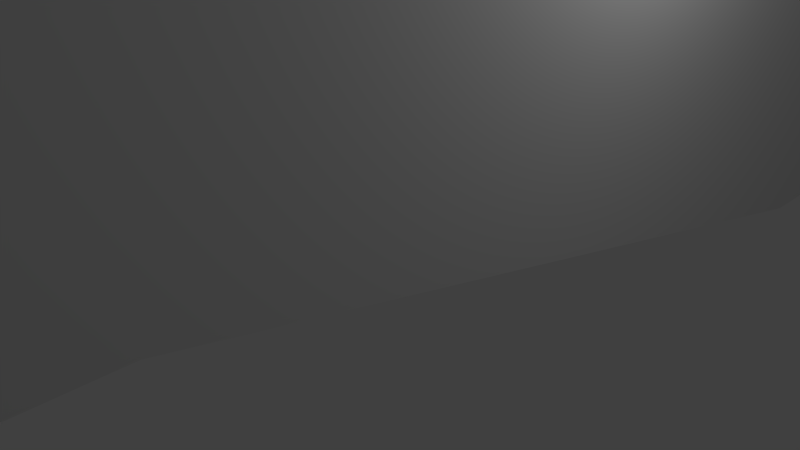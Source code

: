 # Source: SallePente.blend  (saved by Blender 2.70.0; exported with 4.5.12 LTS)
import bpy
from mathutils import Matrix  # noqa: F401  (used for matrix-valued properties, if any)

bpy.ops.wm.read_factory_settings(use_empty=True)
scene = bpy.context.scene
scene.name = 'Scene'

# ---- collections
col_collection_1 = bpy.data.collections.new('Collection 1'); scene.collection.children.link(col_collection_1)

# ---- world
world_world = bpy.data.worlds.new('World'); scene.world = world_world
world_world.color = (0.05088, 0.05088, 0.05088)
world_world.use_sun_shadow = False
world_world.sun_shadow_jitter_overblur = 0.0
world_world.cycles.sampling_method = 'MANUAL'
world_world.cycles.sample_map_resolution = 256

# ---- cameras
cam_camera = bpy.data.cameras.new('Camera')
cam_camera.clip_end = 100.0
cam_camera.lens = 35.0
cam_camera.sensor_width = 32.0
cam_camera.sensor_height = 18.0
cam_camera.ortho_scale = 7.314
cam_camera.dof.focus_distance = 0.0
cam_camera.dof.aperture_fstop = 128.0

# ---- lights
light_lamp = bpy.data.lights.new('Lamp', 'POINT')
light_lamp.transmission_factor = 0.0
light_lamp.cutoff_distance = 30.0
light_lamp.energy = 100.0
light_lamp.shadow_buffer_clip_start = 1.001
light_lamp.shadow_soft_size = 0.1
light_lamp.shadow_maximum_resolution = 0.006
light_lamp.use_absolute_resolution = True
light_lamp.cycles.use_multiple_importance_sampling = False

# ---- meshes
me_sallecarree4x4 = bpy.data.meshes.new('SalleCarree4x4')
me_sallecarree4x4.from_pydata([(-3.0, 0.0, -5.0), (-2.997, 2.129, 4.58), (2.997, 2.129, 4.58), (2.997, 7.005, 4.58), (-2.997, 7.005, 4.58), (-3.0, 5.0, -5.0), (3.0, 0.0, -5.0), (3.0, 5.0, -5.0), (-2.997, 0.0, -10.0), (-3.0, 5.0, -10.0), (3.0, 0.0, -10.0), (3.0, 5.0, -10.0), (-2.997, 2.129, 9.524), (2.997, 2.129, 9.524), (2.997, 7.005, 9.524), (-2.997, 7.005, 9.524)], [], [(0, 1, 2), (3, 4, 5), (6, 2, 3), (3, 2, 13, 14), (0, 5, 4), (6, 7, 11, 10), (6, 0, 2), (7, 3, 5), (7, 6, 3), (4, 3, 14, 15), (1, 0, 4), (0, 6, 10, 8), (9, 8, 11), (11, 8, 10), (7, 5, 9, 11), (5, 0, 8, 9), (13, 12, 15), (14, 13, 15), (2, 1, 12, 13), (1, 4, 15, 12)])
_uv = me_sallecarree4x4.uv_layers.new(name='UVMap')
_uv.uv.foreach_set('vector', [0.6665, 0.3335, 0.3335, 0.3335, 0.3335, 0.6665, 0.3331, 0.0002, 0.0002, 0.0002, 0.0002, 0.3331, 0.6665, 0.0002, 0.3335, 0.0002, 0.3335, 0.3331, 0.3335, 0.3331, 0.3335, 0.0002, 0.3335, 0.0002, 0.3335, 0.3331, 0.6665, 0.9998, 0.6665, 0.6669, 0.3335, 0.6669, 0.6665, 0.0002, 0.6665, 0.3331, 0.6665, 0.3331, 0.6665, 0.0002, 0.6665, 0.6665, 0.6665, 0.3335, 0.3335, 0.6665, 0.3331, 0.3331, 0.3331, 0.0002, 0.0002, 0.3331, 0.6665, 0.3331, 0.6665, 0.0002, 0.3335, 0.3331, 0.0002, 0.0002, 0.3331, 0.0002, 0.3331, 0.0002, 0.0002, 0.0002, 0.3335, 0.9998, 0.6665, 0.9998, 0.3335, 0.6669, 0.6665, 0.3335, 0.6665, 0.6665, 0.6665, 0.6665, 0.6665, 0.3335, 0.0002, 0.3335, 0.0002, 0.6665, 0.3331, 0.3335, 0.3331, 0.3335, 0.0002, 0.6665, 0.3331, 0.6665, 0.3331, 0.3331, 0.0002, 0.3331, 0.0002, 0.3331, 0.3331, 0.3331, 0.6665, 0.6669, 0.6665, 0.9998, 0.6665, 0.9998, 0.6665, 0.6669, 0.3331, 0.6669, 0.0002, 0.6669, 0.0002, 0.9998, 0.3331, 0.9998, 0.3331, 0.6669, 0.0002, 0.9998, 0.3335, 0.6665, 0.3335, 0.3335, 0.3335, 0.3335, 0.3335, 0.6665, 0.3335, 0.9998, 0.3335, 0.6669, 0.3335, 0.6669, 0.3335, 0.9998])
me_sallecarree4x4.use_remesh_preserve_volume = False
me_sallecarree4x4.use_remesh_preserve_attributes = False
me_sallecarree4x4.use_mirror_vertex_groups = False
me_sallecarree4x4.update()

# ---- objects
ob_sallecarree4x4 = bpy.data.objects.new('SalleCarree4x4', me_sallecarree4x4)
ob_lamp = bpy.data.objects.new('Lamp', light_lamp)
ob_camera = bpy.data.objects.new('Camera', cam_camera)

# ---- transforms, parenting, visibility, modifiers, constraints
ob_sallecarree4x4.location = (0.0, 0.0, 0.0)
ob_sallecarree4x4.rotation_euler = (1.571, -0.0, 0.0)
ob_sallecarree4x4.lineart.crease_threshold = 0.0
ob_lamp.location = (4.076, 1.005, 5.904)
ob_lamp.rotation_euler = (0.6503, 0.05522, 1.866)
ob_lamp.lock_rotations_4d = False
ob_lamp.empty_display_type = 'ARROWS'
ob_lamp.color = (0.0, 0.0, 0.0, 0.0)
ob_lamp.lineart.crease_threshold = 0.0
ob_camera.location = (7.481, -6.508, 5.344)
ob_camera.rotation_euler = (1.109, 0.01082, 0.8149)
ob_camera.lock_rotations_4d = False
ob_camera.empty_display_type = 'ARROWS'
ob_camera.color = (0.0, 0.0, 0.0, 0.0)
ob_camera.display_type = 'WIRE'
ob_camera.lineart.crease_threshold = 0.0

# ---- collection membership
col_collection_1.objects.link(ob_sallecarree4x4)
col_collection_1.objects.link(ob_lamp)
col_collection_1.objects.link(ob_camera)

# ---- scene / render settings (as saved in the file)
scene.camera = ob_camera
scene.frame_start = 1; scene.frame_end = 250; scene.frame_set(1)
scene.render.engine = 'BLENDER_EEVEE_NEXT'
scene.render.resolution_percentage = 50
scene.render.dither_intensity = 0.0
scene.cycles.use_denoising = False
scene.cycles.samples = 10
scene.cycles.sampling_pattern = 'TABULATED_SOBOL'
scene.cycles.light_sampling_threshold = 0.0
scene.cycles.use_adaptive_sampling = False
scene.cycles.use_light_tree = False
scene.cycles.blur_glossy = 0.0
scene.cycles.volume_bounces = 1
scene.cycles.pixel_filter_type = 'GAUSSIAN'
scene.cycles.sample_clamp_indirect = 0.0
scene.view_settings.view_transform = 'Standard'
bpy.context.view_layer.update()
